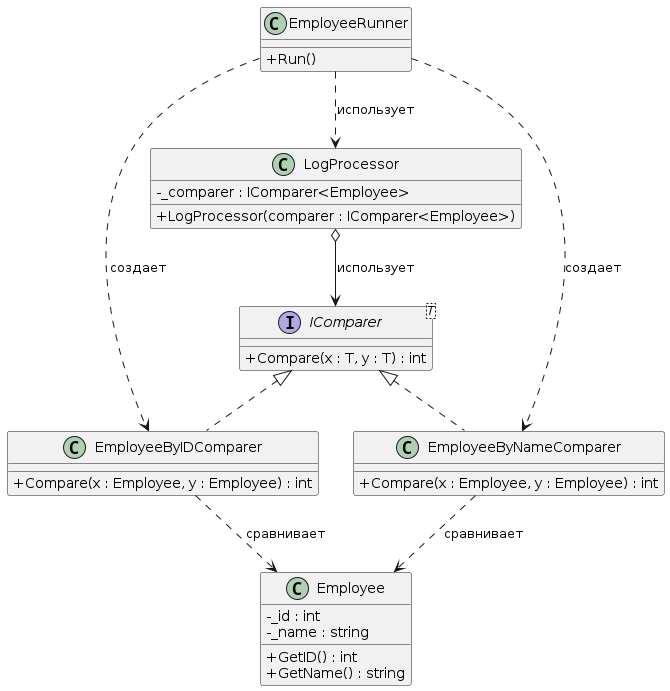

The diagram above was rendered by PlantUML. Its source (embedded in the PNG):
@startuml strategy-classes.puml
skinparam classAttributeIconSize 0

interface IComparer<T> {
    + Compare(x : T, y : T) : int
}

class EmployeeByIDComparer {
    + Compare(x : Employee, y : Employee) : int
}

class EmployeeByNameComparer {
    + Compare(x : Employee, y : Employee) : int
}

class Employee {
    - _id : int
    - _name : string
    + GetID() : int
    + GetName() : string
}

class EmployeeRunner {
    + Run()
}

class LogProcessor {
    - _comparer : IComparer<Employee>
    + LogProcessor(comparer : IComparer<Employee>)
}

IComparer <|.. EmployeeByIDComparer
IComparer <|.. EmployeeByNameComparer

' Остальные связи:
EmployeeRunner ..> EmployeeByIDComparer : создает
EmployeeRunner ..> EmployeeByNameComparer : создает
EmployeeRunner ..> LogProcessor : использует
LogProcessor o--> IComparer : использует
EmployeeByIDComparer ..> Employee : сравнивает
EmployeeByNameComparer ..> Employee : сравнивает

@enduml